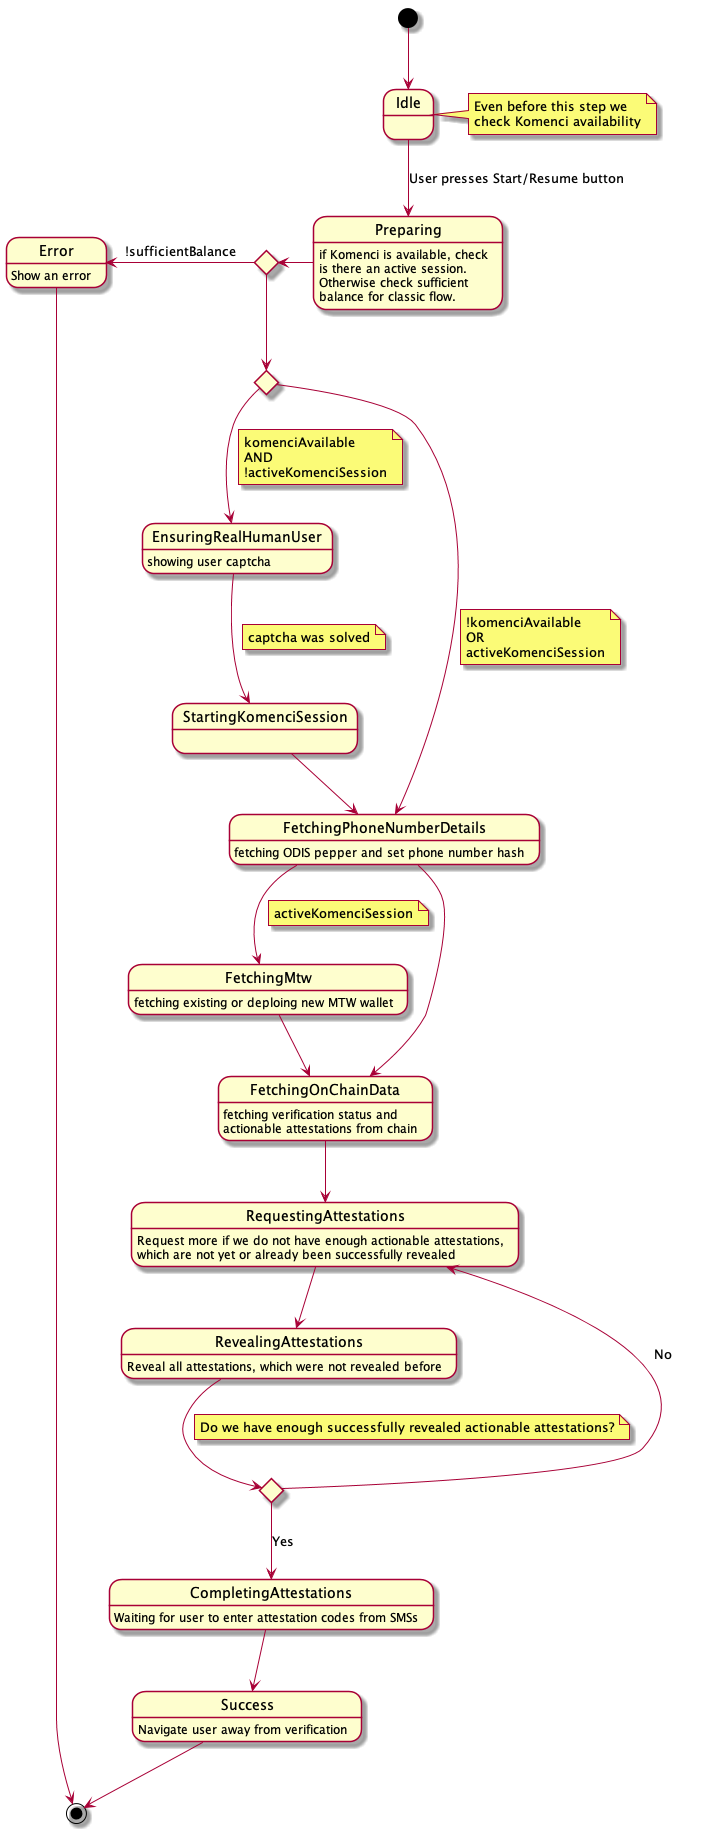

The diagram above was rendered by PlantUML. Its source (embedded in the PNG):
@startuml
[*] --> Idle
Idle --> Preparing : User presses Start/Resume button
note right of Idle
Even before this step we
check Komenci availability
end note


Preparing: if Komenci is available, check
Preparing: is there an active session.
Preparing: Otherwise check sufficient
Preparing: balance for classic flow.

state a <<choice>>
state b <<choice>>
Preparing -left-> a 
a -left-> Error: !sufficientBalance
a --> b
b --> EnsuringRealHumanUser
note on link
komenciAvailable
AND
!activeKomenciSession
end note
b --> FetchingPhoneNumberDetails 
note on link
!komenciAvailable
OR
activeKomenciSession
end note

EnsuringRealHumanUser: showing user captcha
EnsuringRealHumanUser --> StartingKomenciSession
note on link: captcha was solved

StartingKomenciSession --> FetchingPhoneNumberDetails

FetchingPhoneNumberDetails: fetching ODIS pepper and set phone number hash
FetchingPhoneNumberDetails --> FetchingMtw
note on link: activeKomenciSession
FetchingOnChainData: fetching verification status and
FetchingOnChainData: actionable attestations from chain
FetchingMtw --> FetchingOnChainData
FetchingMtw: fetching existing or deploing new MTW wallet
FetchingPhoneNumberDetails --> FetchingOnChainData

FetchingOnChainData --> RequestingAttestations
RequestingAttestations: Request more if we do not have enough actionable attestations,
RequestingAttestations: which are not yet or already been successfully revealed

RequestingAttestations --> RevealingAttestations
RevealingAttestations: Reveal all attestations, which were not revealed before

state enoughAttestations <<choice>>
RevealingAttestations --> enoughAttestations
note on link
Do we have enough successfully revealed actionable attestations?
end note
enoughAttestations --> RequestingAttestations: No
enoughAttestations --> CompletingAttestations: Yes


CompletingAttestations: Waiting for user to enter attestation codes from SMSs

CompletingAttestations --> Success

Success --> [*]
Success: Navigate user away from verification
Error --> [*]
Error: Show an error
@enduml